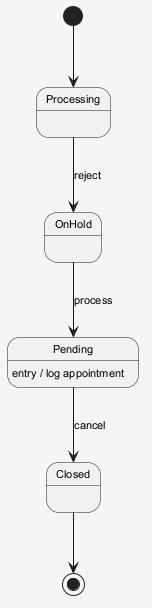

The diagram above was rendered by PlantUML. Its source (embedded in the PNG):
@startuml
skinparam shadowing false
skinparam backgroundColor #F5F5F5
skinparam defaultFontSize 11
[*] --> Processing
Processing --> OnHold : reject
OnHold --> Pending : process
Pending --> Closed : cancel
Pending : entry / log appointment
Closed --> [*]
@enduml